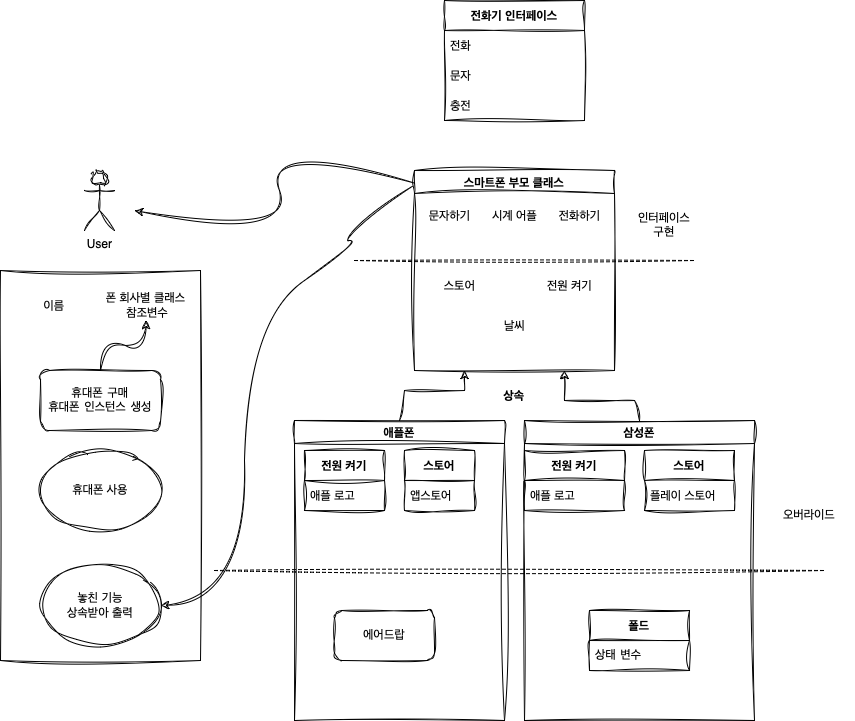

The diagram above was exported from draw.io. Its source (the exported page's mxGraphModel, read from the mxfile embedded in the PNG):
<mxGraphModel dx="2555" dy="989" grid="1" gridSize="10" guides="1" tooltips="1" connect="1" arrows="1" fold="1" page="1" pageScale="1" pageWidth="827" pageHeight="1169" math="0" shadow="0">
  <root>
    <mxCell id="0" />
    <mxCell id="1" parent="0" />
    <mxCell id="_o-UwC9PcqgCw5FpsSoF-6" value="스마트폰 부모 클래스" style="swimlane;whiteSpace=wrap;html=1;sketch=1;hachureGap=4;jiggle=2;curveFitting=1;" parent="1" vertex="1">
      <mxGeometry x="-100" y="190" width="200" height="200" as="geometry" />
    </mxCell>
    <mxCell id="_o-UwC9PcqgCw5FpsSoF-9" value="전원 켜기" style="text;html=1;align=center;verticalAlign=middle;resizable=0;points=[];autosize=1;strokeColor=none;fillColor=none;" parent="_o-UwC9PcqgCw5FpsSoF-6" vertex="1">
      <mxGeometry x="120" y="100" width="70" height="30" as="geometry" />
    </mxCell>
    <mxCell id="_o-UwC9PcqgCw5FpsSoF-11" value="시계 어플" style="text;html=1;align=center;verticalAlign=middle;resizable=0;points=[];autosize=1;strokeColor=none;fillColor=none;" parent="_o-UwC9PcqgCw5FpsSoF-6" vertex="1">
      <mxGeometry x="65" y="30" width="70" height="30" as="geometry" />
    </mxCell>
    <mxCell id="_o-UwC9PcqgCw5FpsSoF-12" value="전화하기" style="text;html=1;align=center;verticalAlign=middle;resizable=0;points=[];autosize=1;strokeColor=none;fillColor=none;" parent="_o-UwC9PcqgCw5FpsSoF-6" vertex="1">
      <mxGeometry x="130" y="30" width="70" height="30" as="geometry" />
    </mxCell>
    <mxCell id="_o-UwC9PcqgCw5FpsSoF-13" value="문자하기" style="text;html=1;align=center;verticalAlign=middle;resizable=0;points=[];autosize=1;strokeColor=none;fillColor=none;" parent="_o-UwC9PcqgCw5FpsSoF-6" vertex="1">
      <mxGeometry y="30" width="70" height="30" as="geometry" />
    </mxCell>
    <mxCell id="_o-UwC9PcqgCw5FpsSoF-14" value="스토어" style="text;html=1;align=center;verticalAlign=middle;resizable=0;points=[];autosize=1;strokeColor=none;fillColor=none;" parent="_o-UwC9PcqgCw5FpsSoF-6" vertex="1">
      <mxGeometry x="20" y="100" width="50" height="30" as="geometry" />
    </mxCell>
    <mxCell id="mHaGCnmK6PmDqU9A5xhf-1" value="날씨" style="text;html=1;align=center;verticalAlign=middle;resizable=0;points=[];autosize=1;strokeColor=none;fillColor=none;" parent="_o-UwC9PcqgCw5FpsSoF-6" vertex="1">
      <mxGeometry x="80" y="140" width="40" height="30" as="geometry" />
    </mxCell>
    <mxCell id="_o-UwC9PcqgCw5FpsSoF-16" value="애플폰" style="swimlane;whiteSpace=wrap;html=1;sketch=1;hachureGap=4;jiggle=2;curveFitting=1;" parent="1" vertex="1">
      <mxGeometry x="-220" y="440" width="210" height="300" as="geometry" />
    </mxCell>
    <mxCell id="_o-UwC9PcqgCw5FpsSoF-18" value="&lt;b&gt;전원 켜기&lt;/b&gt;" style="swimlane;fontStyle=0;childLayout=stackLayout;horizontal=1;startSize=30;horizontalStack=0;resizeParent=1;resizeParentMax=0;resizeLast=0;collapsible=1;marginBottom=0;whiteSpace=wrap;html=1;sketch=1;hachureGap=4;jiggle=2;curveFitting=1;" parent="_o-UwC9PcqgCw5FpsSoF-16" vertex="1">
      <mxGeometry x="10" y="30" width="80" height="60" as="geometry" />
    </mxCell>
    <mxCell id="_o-UwC9PcqgCw5FpsSoF-19" value="애플 로고" style="text;strokeColor=none;fillColor=none;align=left;verticalAlign=middle;spacingLeft=4;spacingRight=4;overflow=hidden;points=[[0,0.5],[1,0.5]];portConstraint=eastwest;rotatable=0;whiteSpace=wrap;html=1;" parent="_o-UwC9PcqgCw5FpsSoF-18" vertex="1">
      <mxGeometry y="30" width="80" height="30" as="geometry" />
    </mxCell>
    <mxCell id="_o-UwC9PcqgCw5FpsSoF-22" value="&lt;b&gt;스토어&lt;/b&gt;" style="swimlane;fontStyle=0;childLayout=stackLayout;horizontal=1;startSize=30;horizontalStack=0;resizeParent=1;resizeParentMax=0;resizeLast=0;collapsible=1;marginBottom=0;whiteSpace=wrap;html=1;sketch=1;hachureGap=4;jiggle=2;curveFitting=1;" parent="_o-UwC9PcqgCw5FpsSoF-16" vertex="1">
      <mxGeometry x="110" y="30" width="70" height="60" as="geometry" />
    </mxCell>
    <mxCell id="_o-UwC9PcqgCw5FpsSoF-23" value="앱스토어&amp;nbsp;" style="text;strokeColor=none;fillColor=none;align=left;verticalAlign=middle;spacingLeft=4;spacingRight=4;overflow=hidden;points=[[0,0.5],[1,0.5]];portConstraint=eastwest;rotatable=0;whiteSpace=wrap;html=1;" parent="_o-UwC9PcqgCw5FpsSoF-22" vertex="1">
      <mxGeometry y="30" width="70" height="30" as="geometry" />
    </mxCell>
    <mxCell id="_o-UwC9PcqgCw5FpsSoF-41" value="&lt;font face=&quot;Courier New&quot;&gt;에어드랍&lt;/font&gt;" style="rounded=1;whiteSpace=wrap;html=1;sketch=1;hachureGap=4;jiggle=2;curveFitting=1;fontFamily=Verdana;" parent="_o-UwC9PcqgCw5FpsSoF-16" vertex="1">
      <mxGeometry x="40" y="190" width="100" height="50" as="geometry" />
    </mxCell>
    <mxCell id="_o-UwC9PcqgCw5FpsSoF-26" value="&lt;b&gt;전화기 인터페이스&lt;/b&gt;" style="swimlane;fontStyle=0;childLayout=stackLayout;horizontal=1;startSize=30;horizontalStack=0;resizeParent=1;resizeParentMax=0;resizeLast=0;collapsible=1;marginBottom=0;whiteSpace=wrap;html=1;sketch=1;hachureGap=4;jiggle=2;curveFitting=1;" parent="1" vertex="1">
      <mxGeometry x="-70" y="20" width="140" height="120" as="geometry" />
    </mxCell>
    <mxCell id="_o-UwC9PcqgCw5FpsSoF-28" value="전화" style="text;strokeColor=none;fillColor=none;align=left;verticalAlign=middle;spacingLeft=4;spacingRight=4;overflow=hidden;points=[[0,0.5],[1,0.5]];portConstraint=eastwest;rotatable=0;whiteSpace=wrap;html=1;" parent="_o-UwC9PcqgCw5FpsSoF-26" vertex="1">
      <mxGeometry y="30" width="140" height="30" as="geometry" />
    </mxCell>
    <mxCell id="_o-UwC9PcqgCw5FpsSoF-29" value="문자" style="text;strokeColor=none;fillColor=none;align=left;verticalAlign=middle;spacingLeft=4;spacingRight=4;overflow=hidden;points=[[0,0.5],[1,0.5]];portConstraint=eastwest;rotatable=0;whiteSpace=wrap;html=1;" parent="_o-UwC9PcqgCw5FpsSoF-26" vertex="1">
      <mxGeometry y="60" width="140" height="30" as="geometry" />
    </mxCell>
    <mxCell id="_o-UwC9PcqgCw5FpsSoF-30" value="충전" style="text;strokeColor=none;fillColor=none;align=left;verticalAlign=middle;spacingLeft=4;spacingRight=4;overflow=hidden;points=[[0,0.5],[1,0.5]];portConstraint=eastwest;rotatable=0;whiteSpace=wrap;html=1;" parent="_o-UwC9PcqgCw5FpsSoF-26" vertex="1">
      <mxGeometry y="90" width="140" height="30" as="geometry" />
    </mxCell>
    <mxCell id="_o-UwC9PcqgCw5FpsSoF-31" value="삼성폰" style="swimlane;whiteSpace=wrap;html=1;sketch=1;hachureGap=4;jiggle=2;curveFitting=1;" parent="1" vertex="1">
      <mxGeometry x="10" y="440" width="230" height="300" as="geometry" />
    </mxCell>
    <mxCell id="_o-UwC9PcqgCw5FpsSoF-32" value="&lt;b&gt;전원 켜기&lt;/b&gt;" style="swimlane;fontStyle=0;childLayout=stackLayout;horizontal=1;startSize=30;horizontalStack=0;resizeParent=1;resizeParentMax=0;resizeLast=0;collapsible=1;marginBottom=0;whiteSpace=wrap;html=1;sketch=1;hachureGap=4;jiggle=2;curveFitting=1;" parent="_o-UwC9PcqgCw5FpsSoF-31" vertex="1">
      <mxGeometry y="30" width="100" height="60" as="geometry" />
    </mxCell>
    <mxCell id="_o-UwC9PcqgCw5FpsSoF-33" value="애플 로고" style="text;strokeColor=none;fillColor=none;align=left;verticalAlign=middle;spacingLeft=4;spacingRight=4;overflow=hidden;points=[[0,0.5],[1,0.5]];portConstraint=eastwest;rotatable=0;whiteSpace=wrap;html=1;" parent="_o-UwC9PcqgCw5FpsSoF-32" vertex="1">
      <mxGeometry y="30" width="100" height="30" as="geometry" />
    </mxCell>
    <mxCell id="_o-UwC9PcqgCw5FpsSoF-36" value="&lt;b&gt;스토어&lt;/b&gt;" style="swimlane;fontStyle=0;childLayout=stackLayout;horizontal=1;startSize=30;horizontalStack=0;resizeParent=1;resizeParentMax=0;resizeLast=0;collapsible=1;marginBottom=0;whiteSpace=wrap;html=1;sketch=1;hachureGap=4;jiggle=2;curveFitting=1;" parent="_o-UwC9PcqgCw5FpsSoF-31" vertex="1">
      <mxGeometry x="120" y="30" width="90" height="60" as="geometry" />
    </mxCell>
    <mxCell id="_o-UwC9PcqgCw5FpsSoF-37" value="플레이 스토어" style="text;strokeColor=none;fillColor=none;align=left;verticalAlign=middle;spacingLeft=4;spacingRight=4;overflow=hidden;points=[[0,0.5],[1,0.5]];portConstraint=eastwest;rotatable=0;whiteSpace=wrap;html=1;" parent="_o-UwC9PcqgCw5FpsSoF-36" vertex="1">
      <mxGeometry y="30" width="90" height="30" as="geometry" />
    </mxCell>
    <mxCell id="ktmQQT9mrrDkbrDefnI2-1" value="폴드" style="swimlane;fontStyle=1;childLayout=stackLayout;horizontal=1;startSize=30;horizontalStack=0;resizeParent=1;resizeParentMax=0;resizeLast=0;collapsible=1;marginBottom=0;whiteSpace=wrap;html=1;sketch=1;hachureGap=4;jiggle=2;curveFitting=1;fontFamily=Helvetica;" vertex="1" parent="_o-UwC9PcqgCw5FpsSoF-31">
      <mxGeometry x="65" y="190" width="100" height="60" as="geometry" />
    </mxCell>
    <mxCell id="ktmQQT9mrrDkbrDefnI2-2" value="상태 변수" style="text;strokeColor=none;fillColor=none;align=left;verticalAlign=middle;spacingLeft=4;spacingRight=4;overflow=hidden;points=[[0,0.5],[1,0.5]];portConstraint=eastwest;rotatable=0;whiteSpace=wrap;html=1;fontFamily=Architects Daughter;fontSource=https%3A%2F%2Ffonts.googleapis.com%2Fcss%3Ffamily%3DArchitects%2BDaughter;" vertex="1" parent="ktmQQT9mrrDkbrDefnI2-1">
      <mxGeometry y="30" width="100" height="30" as="geometry" />
    </mxCell>
    <mxCell id="mHaGCnmK6PmDqU9A5xhf-3" value="User" style="shape=umlActor;verticalLabelPosition=bottom;verticalAlign=top;html=1;outlineConnect=0;sketch=1;hachureGap=4;jiggle=2;curveFitting=1;" parent="1" vertex="1">
      <mxGeometry x="-430" y="190" width="30" height="60" as="geometry" />
    </mxCell>
    <mxCell id="ktmQQT9mrrDkbrDefnI2-6" value="" style="endArrow=none;dashed=1;html=1;rounded=0;sketch=1;hachureGap=4;jiggle=2;curveFitting=1;fontFamily=Architects Daughter;fontSource=https%3A%2F%2Ffonts.googleapis.com%2Fcss%3Ffamily%3DArchitects%2BDaughter;" edge="1" parent="1">
      <mxGeometry width="50" height="50" relative="1" as="geometry">
        <mxPoint x="-160" y="280" as="sourcePoint" />
        <mxPoint x="180" y="280" as="targetPoint" />
      </mxGeometry>
    </mxCell>
    <mxCell id="ktmQQT9mrrDkbrDefnI2-7" value="인터페이스 구현" style="text;html=1;align=center;verticalAlign=middle;whiteSpace=wrap;rounded=0;fontFamily=Architects Daughter;fontSource=https%3A%2F%2Ffonts.googleapis.com%2Fcss%3Ffamily%3DArchitects%2BDaughter;" vertex="1" parent="1">
      <mxGeometry x="120" y="230" width="60" height="30" as="geometry" />
    </mxCell>
    <mxCell id="ktmQQT9mrrDkbrDefnI2-9" value="" style="endArrow=none;dashed=1;html=1;rounded=0;sketch=1;hachureGap=4;jiggle=2;curveFitting=1;fontFamily=Architects Daughter;fontSource=https%3A%2F%2Ffonts.googleapis.com%2Fcss%3Ffamily%3DArchitects%2BDaughter;" edge="1" parent="1">
      <mxGeometry width="50" height="50" relative="1" as="geometry">
        <mxPoint x="-300" y="590" as="sourcePoint" />
        <mxPoint x="310" y="590" as="targetPoint" />
      </mxGeometry>
    </mxCell>
    <mxCell id="ktmQQT9mrrDkbrDefnI2-11" value="오버라이드" style="text;html=1;align=center;verticalAlign=middle;whiteSpace=wrap;rounded=0;fontFamily=Architects Daughter;fontSource=https%3A%2F%2Ffonts.googleapis.com%2Fcss%3Ffamily%3DArchitects%2BDaughter;" vertex="1" parent="1">
      <mxGeometry x="250" y="510" width="90" height="50" as="geometry" />
    </mxCell>
    <mxCell id="ktmQQT9mrrDkbrDefnI2-13" value="" style="curved=1;endArrow=classic;html=1;rounded=0;sketch=1;hachureGap=4;jiggle=2;curveFitting=1;fontFamily=Architects Daughter;fontSource=https%3A%2F%2Ffonts.googleapis.com%2Fcss%3Ffamily%3DArchitects%2BDaughter;exitX=0;exitY=0.063;exitDx=0;exitDy=0;exitPerimeter=0;" edge="1" parent="1" source="_o-UwC9PcqgCw5FpsSoF-6">
      <mxGeometry width="50" height="50" relative="1" as="geometry">
        <mxPoint x="160" y="380" as="sourcePoint" />
        <mxPoint x="-380" y="230" as="targetPoint" />
        <Array as="points">
          <mxPoint x="-250" y="160" />
          <mxPoint x="-220" y="260" />
        </Array>
      </mxGeometry>
    </mxCell>
    <mxCell id="ktmQQT9mrrDkbrDefnI2-14" value="상속" style="text;html=1;align=center;verticalAlign=middle;whiteSpace=wrap;rounded=0;fontFamily=Helvetica;fontStyle=1" vertex="1" parent="1">
      <mxGeometry x="-30" y="400" width="60" height="30" as="geometry" />
    </mxCell>
    <mxCell id="ktmQQT9mrrDkbrDefnI2-15" value="" style="endArrow=classic;html=1;rounded=0;sketch=1;hachureGap=4;jiggle=2;curveFitting=1;fontFamily=Architects Daughter;fontSource=https%3A%2F%2Ffonts.googleapis.com%2Fcss%3Ffamily%3DArchitects%2BDaughter;exitX=0.5;exitY=0;exitDx=0;exitDy=0;entryX=0.25;entryY=1;entryDx=0;entryDy=0;" edge="1" parent="1" source="_o-UwC9PcqgCw5FpsSoF-16" target="_o-UwC9PcqgCw5FpsSoF-6">
      <mxGeometry width="50" height="50" relative="1" as="geometry">
        <mxPoint x="160" y="380" as="sourcePoint" />
        <mxPoint x="210" y="330" as="targetPoint" />
        <Array as="points">
          <mxPoint x="-110" y="410" />
          <mxPoint x="-50" y="410" />
        </Array>
      </mxGeometry>
    </mxCell>
    <mxCell id="ktmQQT9mrrDkbrDefnI2-16" value="" style="endArrow=classic;html=1;rounded=0;sketch=1;hachureGap=4;jiggle=2;curveFitting=1;fontFamily=Architects Daughter;fontSource=https%3A%2F%2Ffonts.googleapis.com%2Fcss%3Ffamily%3DArchitects%2BDaughter;exitX=0.5;exitY=0;exitDx=0;exitDy=0;entryX=0.75;entryY=1;entryDx=0;entryDy=0;" edge="1" parent="1" source="_o-UwC9PcqgCw5FpsSoF-31" target="_o-UwC9PcqgCw5FpsSoF-6">
      <mxGeometry width="50" height="50" relative="1" as="geometry">
        <mxPoint x="160" y="380" as="sourcePoint" />
        <mxPoint x="210" y="330" as="targetPoint" />
        <Array as="points">
          <mxPoint x="120" y="420" />
          <mxPoint x="50" y="420" />
        </Array>
      </mxGeometry>
    </mxCell>
    <mxCell id="ktmQQT9mrrDkbrDefnI2-21" value="" style="swimlane;startSize=0;sketch=1;hachureGap=4;jiggle=2;curveFitting=1;fontFamily=Architects Daughter;fontSource=https%3A%2F%2Ffonts.googleapis.com%2Fcss%3Ffamily%3DArchitects%2BDaughter;" vertex="1" parent="1">
      <mxGeometry x="-514" y="290" width="200" height="390" as="geometry" />
    </mxCell>
    <mxCell id="ktmQQT9mrrDkbrDefnI2-22" value="&lt;font face=&quot;Helvetica&quot;&gt;이름&lt;/font&gt;" style="text;html=1;align=center;verticalAlign=middle;whiteSpace=wrap;rounded=0;fontFamily=Helvetica;" vertex="1" parent="ktmQQT9mrrDkbrDefnI2-21">
      <mxGeometry x="24" y="20" width="60" height="30" as="geometry" />
    </mxCell>
    <mxCell id="ktmQQT9mrrDkbrDefnI2-23" value="&lt;font style=&quot;font-weight: normal;&quot; face=&quot;Helvetica&quot;&gt;폰 회사별 클래스&lt;/font&gt;&lt;div&gt;&lt;font style=&quot;font-weight: normal;&quot; face=&quot;Helvetica&quot;&gt;&amp;nbsp;참조변수&lt;/font&gt;&lt;/div&gt;" style="text;html=1;align=center;verticalAlign=middle;whiteSpace=wrap;rounded=0;fontFamily=Architects Daughter;fontSource=https%3A%2F%2Ffonts.googleapis.com%2Fcss%3Ffamily%3DArchitects%2BDaughter;fontStyle=1" vertex="1" parent="ktmQQT9mrrDkbrDefnI2-21">
      <mxGeometry x="101" y="20" width="89" height="30" as="geometry" />
    </mxCell>
    <mxCell id="ktmQQT9mrrDkbrDefnI2-28" value="&lt;font face=&quot;Helvetica&quot;&gt;휴대폰 사용&lt;/font&gt;" style="ellipse;whiteSpace=wrap;html=1;sketch=1;hachureGap=4;jiggle=2;curveFitting=1;fontFamily=Architects Daughter;fontSource=https%3A%2F%2Ffonts.googleapis.com%2Fcss%3Ffamily%3DArchitects%2BDaughter;" vertex="1" parent="ktmQQT9mrrDkbrDefnI2-21">
      <mxGeometry x="40" y="180" width="120" height="80" as="geometry" />
    </mxCell>
    <mxCell id="ktmQQT9mrrDkbrDefnI2-29" value="&lt;font face=&quot;Helvetica&quot;&gt;놓친 기능&lt;/font&gt;&lt;div&gt;&lt;font face=&quot;Helvetica&quot;&gt;상속받아 출력&lt;/font&gt;&lt;/div&gt;" style="ellipse;whiteSpace=wrap;html=1;hachureGap=4;fontFamily=Architects Daughter;fontSource=https%3A%2F%2Ffonts.googleapis.com%2Fcss%3Ffamily%3DArchitects%2BDaughter;sketch=1;curveFitting=1;jiggle=2;" vertex="1" parent="ktmQQT9mrrDkbrDefnI2-21">
      <mxGeometry x="40" y="295" width="120" height="80" as="geometry" />
    </mxCell>
    <mxCell id="ktmQQT9mrrDkbrDefnI2-31" value="휴대폰 구매&lt;div&gt;휴대폰 인스턴스 생성&lt;/div&gt;" style="rounded=1;whiteSpace=wrap;html=1;sketch=1;hachureGap=4;jiggle=2;curveFitting=1;fontFamily=Architects Daughter;fontSource=https%3A%2F%2Ffonts.googleapis.com%2Fcss%3Ffamily%3DArchitects%2BDaughter;" vertex="1" parent="ktmQQT9mrrDkbrDefnI2-21">
      <mxGeometry x="40" y="100" width="120" height="60" as="geometry" />
    </mxCell>
    <mxCell id="ktmQQT9mrrDkbrDefnI2-32" value="" style="curved=1;endArrow=classic;html=1;rounded=0;sketch=1;hachureGap=4;jiggle=2;curveFitting=1;fontFamily=Architects Daughter;fontSource=https%3A%2F%2Ffonts.googleapis.com%2Fcss%3Ffamily%3DArchitects%2BDaughter;entryX=0.5;entryY=1;entryDx=0;entryDy=0;exitX=0.5;exitY=0;exitDx=0;exitDy=0;" edge="1" parent="ktmQQT9mrrDkbrDefnI2-21" source="ktmQQT9mrrDkbrDefnI2-31" target="ktmQQT9mrrDkbrDefnI2-23">
      <mxGeometry width="50" height="50" relative="1" as="geometry">
        <mxPoint x="101" y="80" as="sourcePoint" />
        <mxPoint x="151" y="30" as="targetPoint" />
        <Array as="points">
          <mxPoint x="104" y="70" />
          <mxPoint x="146" y="80" />
        </Array>
      </mxGeometry>
    </mxCell>
    <mxCell id="ktmQQT9mrrDkbrDefnI2-30" value="" style="curved=1;endArrow=classic;html=1;rounded=0;sketch=1;hachureGap=4;jiggle=2;curveFitting=1;fontFamily=Architects Daughter;fontSource=https%3A%2F%2Ffonts.googleapis.com%2Fcss%3Ffamily%3DArchitects%2BDaughter;entryX=1;entryY=0.5;entryDx=0;entryDy=0;exitX=-0.012;exitY=0.08;exitDx=0;exitDy=0;exitPerimeter=0;" edge="1" parent="1" source="_o-UwC9PcqgCw5FpsSoF-6" target="ktmQQT9mrrDkbrDefnI2-29">
      <mxGeometry width="50" height="50" relative="1" as="geometry">
        <mxPoint x="160" y="380" as="sourcePoint" />
        <mxPoint x="210" y="330" as="targetPoint" />
        <Array as="points">
          <mxPoint x="-180" y="260" />
          <mxPoint x="-150" y="260" />
          <mxPoint x="-270" y="340" />
          <mxPoint x="-270" y="620" />
        </Array>
      </mxGeometry>
    </mxCell>
  </root>
</mxGraphModel>